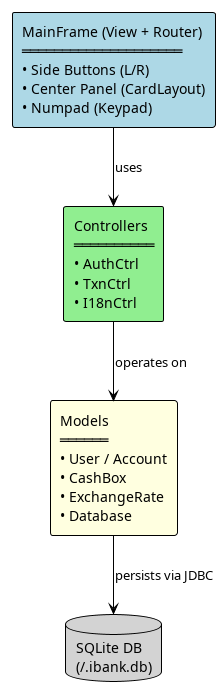

The diagram above was rendered by PlantUML. Its source (embedded in the PNG):
@startuml
!theme plain

rectangle "MainFrame (View + Router)\n════════════════════\n• Side Buttons (L/R)\n• Center Panel (CardLayout)\n• Numpad (Keypad)" as mf #LightBlue

rectangle "Controllers\n══════════\n• AuthCtrl\n• TxnCtrl\n• I18nCtrl" as ctrl #LightGreen

rectangle "Models\n══════\n• User / Account\n• CashBox\n• ExchangeRate\n• Database" as models #LightYellow

database "SQLite DB\n(~/.ibank.db)" as sqlite #LightGray

mf -down-> ctrl : uses
ctrl -down-> models : operates on
models -down-> sqlite : persists via JDBC
@enduml